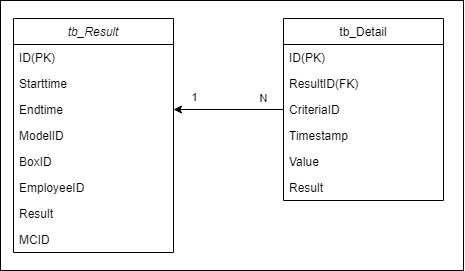

The diagram above was exported from draw.io. Its source (the exported page's mxGraphModel, read from the mxfile embedded in the PNG):
<mxGraphModel dx="1006" dy="776" grid="1" gridSize="10" guides="1" tooltips="1" connect="1" arrows="1" fold="1" page="1" pageScale="1" pageWidth="827" pageHeight="1169" math="0" shadow="0">
  <root>
    <mxCell id="WIyWlLk6GJQsqaUBKTNV-0" />
    <mxCell id="WIyWlLk6GJQsqaUBKTNV-1" parent="WIyWlLk6GJQsqaUBKTNV-0" />
    <mxCell id="dmaLCAaIWvM8puQTk1Jh-104" parent="WIyWlLk6GJQsqaUBKTNV-1" style="rounded=0;whiteSpace=wrap;html=1;" value="" vertex="1">
      <mxGeometry height="270" width="463" x="177" y="540" as="geometry" />
    </mxCell>
    <mxCell id="dmaLCAaIWvM8puQTk1Jh-56" parent="WIyWlLk6GJQsqaUBKTNV-1" style="swimlane;fontStyle=2;align=center;verticalAlign=top;childLayout=stackLayout;horizontal=1;startSize=26;horizontalStack=0;resizeParent=1;resizeLast=0;collapsible=1;marginBottom=0;rounded=0;shadow=0;strokeWidth=1;" value="tb_Result" vertex="1">
      <mxGeometry height="234" width="160" x="190" y="558" as="geometry">
        <mxRectangle height="26" width="160" x="230" y="140" as="alternateBounds" />
      </mxGeometry>
    </mxCell>
    <mxCell id="dmaLCAaIWvM8puQTk1Jh-57" parent="dmaLCAaIWvM8puQTk1Jh-56" style="text;align=left;verticalAlign=top;spacingLeft=4;spacingRight=4;overflow=hidden;rotatable=0;points=[[0,0.5],[1,0.5]];portConstraint=eastwest;" value="ID(PK)" vertex="1">
      <mxGeometry height="26" width="160" y="26" as="geometry" />
    </mxCell>
    <mxCell id="dmaLCAaIWvM8puQTk1Jh-58" parent="dmaLCAaIWvM8puQTk1Jh-56" style="text;align=left;verticalAlign=top;spacingLeft=4;spacingRight=4;overflow=hidden;rotatable=0;points=[[0,0.5],[1,0.5]];portConstraint=eastwest;rounded=0;shadow=0;html=0;" value="Starttime" vertex="1">
      <mxGeometry height="26" width="160" y="52" as="geometry" />
    </mxCell>
    <mxCell id="dmaLCAaIWvM8puQTk1Jh-59" parent="dmaLCAaIWvM8puQTk1Jh-56" style="text;align=left;verticalAlign=top;spacingLeft=4;spacingRight=4;overflow=hidden;rotatable=0;points=[[0,0.5],[1,0.5]];portConstraint=eastwest;rounded=0;shadow=0;html=0;" value="Endtime" vertex="1">
      <mxGeometry height="26" width="160" y="78" as="geometry" />
    </mxCell>
    <mxCell id="dmaLCAaIWvM8puQTk1Jh-60" parent="dmaLCAaIWvM8puQTk1Jh-56" style="text;align=left;verticalAlign=top;spacingLeft=4;spacingRight=4;overflow=hidden;rotatable=0;points=[[0,0.5],[1,0.5]];portConstraint=eastwest;" value="ModelID" vertex="1">
      <mxGeometry height="26" width="160" y="104" as="geometry" />
    </mxCell>
    <mxCell id="dmaLCAaIWvM8puQTk1Jh-93" parent="dmaLCAaIWvM8puQTk1Jh-56" style="text;align=left;verticalAlign=top;spacingLeft=4;spacingRight=4;overflow=hidden;rotatable=0;points=[[0,0.5],[1,0.5]];portConstraint=eastwest;" value="BoxID" vertex="1">
      <mxGeometry height="26" width="160" y="130" as="geometry" />
    </mxCell>
    <mxCell id="dmaLCAaIWvM8puQTk1Jh-61" parent="dmaLCAaIWvM8puQTk1Jh-56" style="text;align=left;verticalAlign=top;spacingLeft=4;spacingRight=4;overflow=hidden;rotatable=0;points=[[0,0.5],[1,0.5]];portConstraint=eastwest;" value="EmployeeID" vertex="1">
      <mxGeometry height="26" width="160" y="156" as="geometry" />
    </mxCell>
    <mxCell id="dmaLCAaIWvM8puQTk1Jh-62" parent="dmaLCAaIWvM8puQTk1Jh-56" style="text;align=left;verticalAlign=top;spacingLeft=4;spacingRight=4;overflow=hidden;rotatable=0;points=[[0,0.5],[1,0.5]];portConstraint=eastwest;" value="Result" vertex="1">
      <mxGeometry height="26" width="160" y="182" as="geometry" />
    </mxCell>
    <mxCell id="dmaLCAaIWvM8puQTk1Jh-94" parent="dmaLCAaIWvM8puQTk1Jh-56" style="text;align=left;verticalAlign=top;spacingLeft=4;spacingRight=4;overflow=hidden;rotatable=0;points=[[0,0.5],[1,0.5]];portConstraint=eastwest;" value="MCID" vertex="1">
      <mxGeometry height="26" width="160" y="208" as="geometry" />
    </mxCell>
    <mxCell id="dmaLCAaIWvM8puQTk1Jh-101" edge="1" parent="WIyWlLk6GJQsqaUBKTNV-1" source="dmaLCAaIWvM8puQTk1Jh-66" style="edgeStyle=orthogonalEdgeStyle;rounded=0;orthogonalLoop=1;jettySize=auto;html=1;entryX=1;entryY=0.5;entryDx=0;entryDy=0;" target="dmaLCAaIWvM8puQTk1Jh-59">
      <mxGeometry relative="1" as="geometry" />
    </mxCell>
    <mxCell id="dmaLCAaIWvM8puQTk1Jh-102" connectable="0" parent="dmaLCAaIWvM8puQTk1Jh-101" style="edgeLabel;html=1;align=center;verticalAlign=middle;resizable=0;points=[];" value="1" vertex="1">
      <mxGeometry relative="1" x="0.3664" y="3" as="geometry">
        <mxPoint x="-15" y="-16" as="offset" />
      </mxGeometry>
    </mxCell>
    <mxCell id="dmaLCAaIWvM8puQTk1Jh-103" connectable="0" parent="dmaLCAaIWvM8puQTk1Jh-101" style="edgeLabel;html=1;align=center;verticalAlign=middle;resizable=0;points=[];" value="N" vertex="1">
      <mxGeometry relative="1" x="-0.4374" y="-3" as="geometry">
        <mxPoint x="11" y="-9" as="offset" />
      </mxGeometry>
    </mxCell>
    <mxCell id="dmaLCAaIWvM8puQTk1Jh-66" parent="WIyWlLk6GJQsqaUBKTNV-1" style="swimlane;fontStyle=0;align=center;verticalAlign=top;childLayout=stackLayout;horizontal=1;startSize=26;horizontalStack=0;resizeParent=1;resizeLast=0;collapsible=1;marginBottom=0;rounded=0;shadow=0;strokeWidth=1;" value="tb_Detail" vertex="1">
      <mxGeometry height="182" width="160" x="460" y="558" as="geometry">
        <mxRectangle height="26" width="160" x="130" y="380" as="alternateBounds" />
      </mxGeometry>
    </mxCell>
    <mxCell id="dmaLCAaIWvM8puQTk1Jh-67" parent="dmaLCAaIWvM8puQTk1Jh-66" style="text;align=left;verticalAlign=top;spacingLeft=4;spacingRight=4;overflow=hidden;rotatable=0;points=[[0,0.5],[1,0.5]];portConstraint=eastwest;" value="ID(PK)" vertex="1">
      <mxGeometry height="26" width="160" y="26" as="geometry" />
    </mxCell>
    <mxCell id="dmaLCAaIWvM8puQTk1Jh-70" parent="dmaLCAaIWvM8puQTk1Jh-66" style="text;align=left;verticalAlign=top;spacingLeft=4;spacingRight=4;overflow=hidden;rotatable=0;points=[[0,0.5],[1,0.5]];portConstraint=eastwest;fontStyle=0" value="ResultID(FK)" vertex="1">
      <mxGeometry height="26" width="160" y="52" as="geometry" />
    </mxCell>
    <mxCell id="dmaLCAaIWvM8puQTk1Jh-72" parent="dmaLCAaIWvM8puQTk1Jh-66" style="text;align=left;verticalAlign=top;spacingLeft=4;spacingRight=4;overflow=hidden;rotatable=0;points=[[0,0.5],[1,0.5]];portConstraint=eastwest;" value="CriteriaID" vertex="1">
      <mxGeometry height="26" width="160" y="78" as="geometry" />
    </mxCell>
    <mxCell id="dmaLCAaIWvM8puQTk1Jh-68" parent="dmaLCAaIWvM8puQTk1Jh-66" style="text;align=left;verticalAlign=top;spacingLeft=4;spacingRight=4;overflow=hidden;rotatable=0;points=[[0,0.5],[1,0.5]];portConstraint=eastwest;rounded=0;shadow=0;html=0;" value="Timestamp" vertex="1">
      <mxGeometry height="26" width="160" y="104" as="geometry" />
    </mxCell>
    <mxCell id="dmaLCAaIWvM8puQTk1Jh-69" parent="dmaLCAaIWvM8puQTk1Jh-66" style="text;align=left;verticalAlign=top;spacingLeft=4;spacingRight=4;overflow=hidden;rotatable=0;points=[[0,0.5],[1,0.5]];portConstraint=eastwest;" value="Value" vertex="1">
      <mxGeometry height="26" width="160" y="130" as="geometry" />
    </mxCell>
    <mxCell id="dmaLCAaIWvM8puQTk1Jh-71" parent="dmaLCAaIWvM8puQTk1Jh-66" style="text;align=left;verticalAlign=top;spacingLeft=4;spacingRight=4;overflow=hidden;rotatable=0;points=[[0,0.5],[1,0.5]];portConstraint=eastwest;" value="Result" vertex="1">
      <mxGeometry height="26" width="160" y="156" as="geometry" />
    </mxCell>
  </root>
</mxGraphModel>